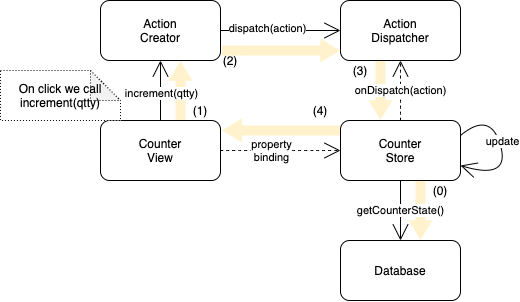

The diagram above was exported from draw.io. Its source (the exported page's mxGraphModel, read from the mxfile embedded in the PNG):
<mxGraphModel dx="788" dy="560" grid="1" gridSize="10" guides="1" tooltips="1" connect="1" arrows="1" fold="1" page="1" pageScale="1" pageWidth="827" pageHeight="1169" math="0" shadow="0">
  <root>
    <mxCell id="0" />
    <mxCell id="1" parent="0" />
    <mxCell id="whKhe0lvXL-8CIIS9qmd-47" value="" style="shape=flexArrow;endArrow=classic;html=1;startSize=14;endSize=6.27;sourcePerimeterSpacing=8;targetPerimeterSpacing=8;endWidth=13;fillColor=#fff2cc;strokeColor=none;exitX=0.75;exitY=1;exitDx=0;exitDy=0;" edge="1" parent="1">
      <mxGeometry width="50" height="50" relative="1" as="geometry">
        <mxPoint x="540" y="340" as="sourcePoint" />
        <mxPoint x="540" y="400" as="targetPoint" />
      </mxGeometry>
    </mxCell>
    <mxCell id="whKhe0lvXL-8CIIS9qmd-29" value="" style="shape=flexArrow;endArrow=classic;html=1;startSize=14;endSize=6.27;sourcePerimeterSpacing=8;targetPerimeterSpacing=8;endWidth=13;fillColor=#fff2cc;strokeColor=none;exitX=0.75;exitY=1;exitDx=0;exitDy=0;" edge="1" parent="1">
      <mxGeometry width="50" height="50" relative="1" as="geometry">
        <mxPoint x="299.9999999999999" y="280" as="sourcePoint" />
        <mxPoint x="299.9999999999999" y="220" as="targetPoint" />
      </mxGeometry>
    </mxCell>
    <mxCell id="whKhe0lvXL-8CIIS9qmd-27" value="" style="shape=flexArrow;endArrow=classic;html=1;startSize=14;endSize=6.27;sourcePerimeterSpacing=8;targetPerimeterSpacing=8;endWidth=13;fillColor=#fff2cc;strokeColor=none;exitX=0.75;exitY=1;exitDx=0;exitDy=0;" edge="1" parent="1">
      <mxGeometry width="50" height="50" relative="1" as="geometry">
        <mxPoint x="499.9999999999999" y="220" as="sourcePoint" />
        <mxPoint x="499.9999999999999" y="280" as="targetPoint" />
      </mxGeometry>
    </mxCell>
    <mxCell id="whKhe0lvXL-8CIIS9qmd-9" style="edgeStyle=none;curved=1;rounded=0;orthogonalLoop=1;jettySize=auto;html=1;exitX=1;exitY=0.5;exitDx=0;exitDy=0;entryX=0;entryY=0.5;entryDx=0;entryDy=0;endArrow=open;startSize=14;endSize=14;sourcePerimeterSpacing=8;targetPerimeterSpacing=8;" edge="1" parent="1" source="whKhe0lvXL-8CIIS9qmd-2" target="whKhe0lvXL-8CIIS9qmd-4">
      <mxGeometry relative="1" as="geometry" />
    </mxCell>
    <mxCell id="whKhe0lvXL-8CIIS9qmd-10" value="dispatch(action)" style="edgeLabel;html=1;align=center;verticalAlign=middle;resizable=0;points=[];" vertex="1" connectable="0" parent="whKhe0lvXL-8CIIS9qmd-9">
      <mxGeometry x="-0.2167" y="2" relative="1" as="geometry">
        <mxPoint as="offset" />
      </mxGeometry>
    </mxCell>
    <mxCell id="whKhe0lvXL-8CIIS9qmd-2" value="Action&lt;br&gt;Creator" style="rounded=1;whiteSpace=wrap;html=1;hachureGap=4;pointerEvents=0;" vertex="1" parent="1">
      <mxGeometry x="220" y="160" width="120" height="60" as="geometry" />
    </mxCell>
    <mxCell id="whKhe0lvXL-8CIIS9qmd-15" style="edgeStyle=none;curved=1;rounded=0;orthogonalLoop=1;jettySize=auto;html=1;exitX=1;exitY=0.5;exitDx=0;exitDy=0;entryX=0;entryY=0.5;entryDx=0;entryDy=0;endArrow=open;startSize=14;endSize=14;sourcePerimeterSpacing=8;targetPerimeterSpacing=8;dashed=1;" edge="1" parent="1" source="whKhe0lvXL-8CIIS9qmd-3" target="whKhe0lvXL-8CIIS9qmd-5">
      <mxGeometry relative="1" as="geometry" />
    </mxCell>
    <mxCell id="whKhe0lvXL-8CIIS9qmd-16" value="property&lt;br&gt;binding" style="edgeLabel;html=1;align=center;verticalAlign=middle;resizable=0;points=[];" vertex="1" connectable="0" parent="whKhe0lvXL-8CIIS9qmd-15">
      <mxGeometry x="-0.45" y="1" relative="1" as="geometry">
        <mxPoint x="17" y="1" as="offset" />
      </mxGeometry>
    </mxCell>
    <mxCell id="whKhe0lvXL-8CIIS9qmd-17" style="edgeStyle=none;curved=1;rounded=0;orthogonalLoop=1;jettySize=auto;html=1;exitX=0.5;exitY=0;exitDx=0;exitDy=0;entryX=0.5;entryY=1;entryDx=0;entryDy=0;endArrow=open;startSize=14;endSize=14;sourcePerimeterSpacing=8;targetPerimeterSpacing=8;" edge="1" parent="1" source="whKhe0lvXL-8CIIS9qmd-3" target="whKhe0lvXL-8CIIS9qmd-2">
      <mxGeometry relative="1" as="geometry" />
    </mxCell>
    <mxCell id="whKhe0lvXL-8CIIS9qmd-18" value="increment(qtty)" style="edgeLabel;html=1;align=center;verticalAlign=middle;resizable=0;points=[];" vertex="1" connectable="0" parent="whKhe0lvXL-8CIIS9qmd-17">
      <mxGeometry x="-0.3" y="-1" relative="1" as="geometry">
        <mxPoint y="-7" as="offset" />
      </mxGeometry>
    </mxCell>
    <mxCell id="whKhe0lvXL-8CIIS9qmd-3" value="Counter&lt;br&gt;View" style="rounded=1;whiteSpace=wrap;html=1;hachureGap=4;pointerEvents=0;" vertex="1" parent="1">
      <mxGeometry x="220" y="280" width="120" height="60" as="geometry" />
    </mxCell>
    <mxCell id="whKhe0lvXL-8CIIS9qmd-4" value="Action&lt;br&gt;Dispatcher" style="rounded=1;whiteSpace=wrap;html=1;hachureGap=4;pointerEvents=0;" vertex="1" parent="1">
      <mxGeometry x="460" y="160" width="120" height="60" as="geometry" />
    </mxCell>
    <mxCell id="whKhe0lvXL-8CIIS9qmd-11" value="onDispatch(action)" style="edgeStyle=none;curved=1;rounded=0;orthogonalLoop=1;jettySize=auto;html=1;exitX=0.5;exitY=0;exitDx=0;exitDy=0;entryX=0.5;entryY=1;entryDx=0;entryDy=0;endArrow=open;startSize=14;endSize=14;sourcePerimeterSpacing=8;targetPerimeterSpacing=8;dashed=1;" edge="1" parent="1" source="whKhe0lvXL-8CIIS9qmd-5" target="whKhe0lvXL-8CIIS9qmd-4">
      <mxGeometry relative="1" as="geometry" />
    </mxCell>
    <mxCell id="whKhe0lvXL-8CIIS9qmd-13" style="edgeStyle=none;curved=1;rounded=0;orthogonalLoop=1;jettySize=auto;html=1;exitX=1;exitY=0.25;exitDx=0;exitDy=0;endArrow=open;startSize=14;endSize=14;sourcePerimeterSpacing=8;targetPerimeterSpacing=8;entryX=1;entryY=0.75;entryDx=0;entryDy=0;" edge="1" parent="1" source="whKhe0lvXL-8CIIS9qmd-5" target="whKhe0lvXL-8CIIS9qmd-5">
      <mxGeometry relative="1" as="geometry">
        <mxPoint x="660" y="295" as="targetPoint" />
        <Array as="points">
          <mxPoint x="610" y="270" />
          <mxPoint x="630" y="340" />
        </Array>
      </mxGeometry>
    </mxCell>
    <mxCell id="whKhe0lvXL-8CIIS9qmd-14" value="update" style="edgeLabel;html=1;align=center;verticalAlign=middle;resizable=0;points=[];" vertex="1" connectable="0" parent="whKhe0lvXL-8CIIS9qmd-13">
      <mxGeometry x="-0.1291" y="3" relative="1" as="geometry">
        <mxPoint as="offset" />
      </mxGeometry>
    </mxCell>
    <mxCell id="whKhe0lvXL-8CIIS9qmd-42" style="edgeStyle=none;curved=1;rounded=0;orthogonalLoop=1;jettySize=auto;html=1;endArrow=none;endFill=0;startSize=14;endSize=14;sourcePerimeterSpacing=8;targetPerimeterSpacing=8;opacity=0;" edge="1" parent="1" source="whKhe0lvXL-8CIIS9qmd-5" target="whKhe0lvXL-8CIIS9qmd-41">
      <mxGeometry relative="1" as="geometry" />
    </mxCell>
    <mxCell id="whKhe0lvXL-8CIIS9qmd-44" style="edgeStyle=none;curved=1;rounded=0;orthogonalLoop=1;jettySize=auto;html=1;entryX=0.5;entryY=0;entryDx=0;entryDy=0;endArrow=none;endFill=0;startSize=14;endSize=14;sourcePerimeterSpacing=8;targetPerimeterSpacing=8;opacity=0;" edge="1" parent="1" source="whKhe0lvXL-8CIIS9qmd-5" target="whKhe0lvXL-8CIIS9qmd-41">
      <mxGeometry relative="1" as="geometry" />
    </mxCell>
    <mxCell id="whKhe0lvXL-8CIIS9qmd-46" value="getCounterState()" style="edgeStyle=none;curved=1;rounded=0;orthogonalLoop=1;jettySize=auto;html=1;exitX=0.5;exitY=1;exitDx=0;exitDy=0;entryX=0.5;entryY=0;entryDx=0;entryDy=0;endArrow=open;endFill=0;startSize=14;endSize=14;sourcePerimeterSpacing=8;targetPerimeterSpacing=8;" edge="1" parent="1" source="whKhe0lvXL-8CIIS9qmd-5" target="whKhe0lvXL-8CIIS9qmd-41">
      <mxGeometry relative="1" as="geometry" />
    </mxCell>
    <mxCell id="whKhe0lvXL-8CIIS9qmd-5" value="Counter&lt;br&gt;Store" style="rounded=1;whiteSpace=wrap;html=1;hachureGap=4;pointerEvents=0;" vertex="1" parent="1">
      <mxGeometry x="460" y="280" width="120" height="60" as="geometry" />
    </mxCell>
    <mxCell id="whKhe0lvXL-8CIIS9qmd-23" value="On click we call&lt;br&gt;increment(qtty)" style="shape=note;whiteSpace=wrap;html=1;backgroundOutline=1;darkOpacity=0.05;hachureGap=4;pointerEvents=0;dashed=1;dashPattern=1 2;" vertex="1" parent="1">
      <mxGeometry x="120" y="230" width="120" height="50" as="geometry" />
    </mxCell>
    <mxCell id="whKhe0lvXL-8CIIS9qmd-26" value="" style="shape=flexArrow;endArrow=classic;html=1;startSize=14;endSize=6.27;sourcePerimeterSpacing=8;targetPerimeterSpacing=8;endWidth=13;fillColor=#fff2cc;strokeColor=none;exitX=1.009;exitY=0.835;exitDx=0;exitDy=0;exitPerimeter=0;" edge="1" parent="1" source="whKhe0lvXL-8CIIS9qmd-2">
      <mxGeometry width="50" height="50" relative="1" as="geometry">
        <mxPoint x="349.9999999999999" y="210" as="sourcePoint" />
        <mxPoint x="460" y="210" as="targetPoint" />
      </mxGeometry>
    </mxCell>
    <mxCell id="whKhe0lvXL-8CIIS9qmd-28" value="" style="shape=flexArrow;endArrow=classic;html=1;startSize=14;endSize=6.27;sourcePerimeterSpacing=8;targetPerimeterSpacing=8;endWidth=13;fillColor=#fff2cc;strokeColor=none;exitX=1.009;exitY=0.835;exitDx=0;exitDy=0;exitPerimeter=0;" edge="1" parent="1">
      <mxGeometry width="50" height="50" relative="1" as="geometry">
        <mxPoint x="460" y="290" as="sourcePoint" />
        <mxPoint x="341.0799999999999" y="290.1" as="targetPoint" />
      </mxGeometry>
    </mxCell>
    <mxCell id="whKhe0lvXL-8CIIS9qmd-37" value="(1)" style="text;html=1;strokeColor=none;fillColor=none;align=center;verticalAlign=middle;whiteSpace=wrap;rounded=0;shadow=0;glass=0;hachureGap=4;pointerEvents=0;opacity=0;" vertex="1" parent="1">
      <mxGeometry x="300" y="260" width="40" height="20" as="geometry" />
    </mxCell>
    <mxCell id="whKhe0lvXL-8CIIS9qmd-38" value="(2)" style="text;html=1;strokeColor=none;fillColor=none;align=center;verticalAlign=middle;whiteSpace=wrap;rounded=0;shadow=0;glass=0;hachureGap=4;pointerEvents=0;opacity=0;" vertex="1" parent="1">
      <mxGeometry x="330" y="210" width="40" height="20" as="geometry" />
    </mxCell>
    <mxCell id="whKhe0lvXL-8CIIS9qmd-39" value="(3)" style="text;html=1;strokeColor=none;fillColor=none;align=center;verticalAlign=middle;whiteSpace=wrap;rounded=0;shadow=0;glass=0;hachureGap=4;pointerEvents=0;opacity=0;" vertex="1" parent="1">
      <mxGeometry x="460" y="220" width="40" height="20" as="geometry" />
    </mxCell>
    <mxCell id="whKhe0lvXL-8CIIS9qmd-40" value="(4)" style="text;html=1;strokeColor=none;fillColor=none;align=center;verticalAlign=middle;whiteSpace=wrap;rounded=0;shadow=0;glass=0;hachureGap=4;pointerEvents=0;opacity=0;" vertex="1" parent="1">
      <mxGeometry x="420" y="260" width="40" height="20" as="geometry" />
    </mxCell>
    <mxCell id="whKhe0lvXL-8CIIS9qmd-41" value="Database" style="rounded=1;whiteSpace=wrap;html=1;hachureGap=4;pointerEvents=0;" vertex="1" parent="1">
      <mxGeometry x="460" y="400" width="120" height="60" as="geometry" />
    </mxCell>
    <mxCell id="whKhe0lvXL-8CIIS9qmd-48" value="(0)" style="text;html=1;strokeColor=none;fillColor=none;align=center;verticalAlign=middle;whiteSpace=wrap;rounded=0;shadow=0;glass=0;hachureGap=4;pointerEvents=0;opacity=0;" vertex="1" parent="1">
      <mxGeometry x="540" y="340" width="40" height="20" as="geometry" />
    </mxCell>
  </root>
</mxGraphModel>